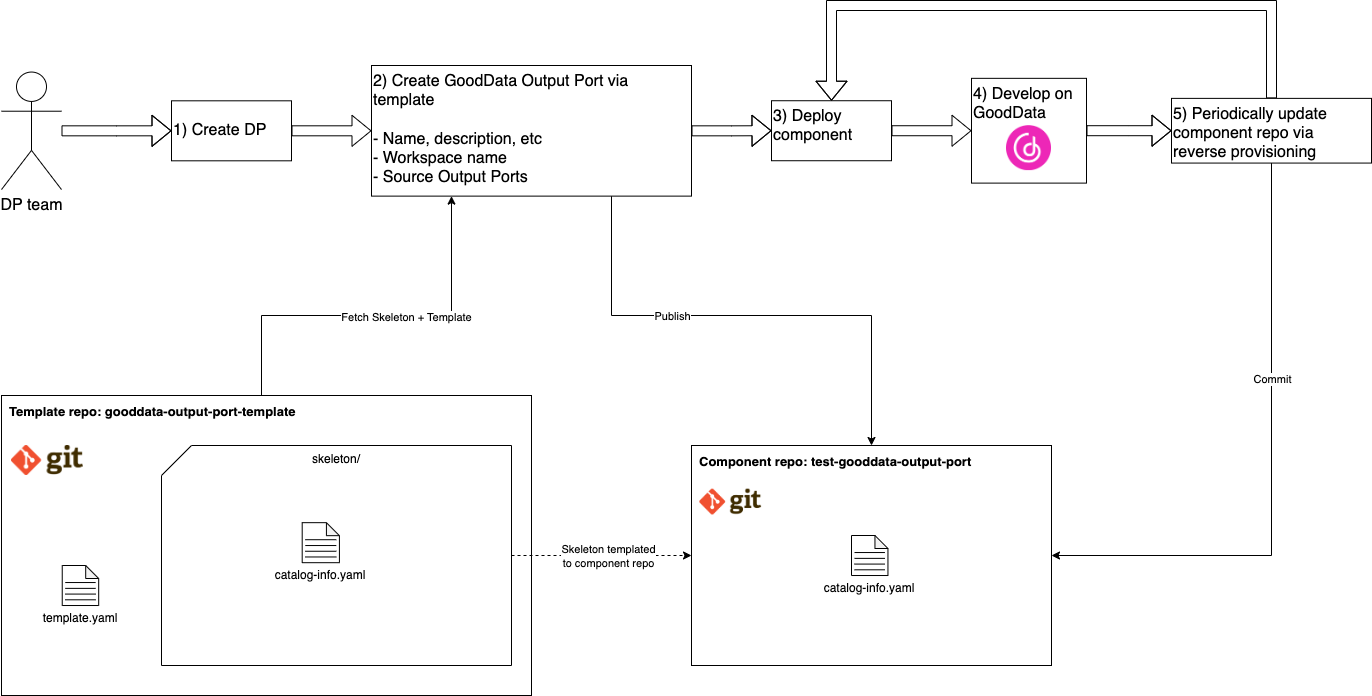

The diagram above was exported from draw.io. Its source (the exported page's mxGraphModel, read from the mxfile embedded in the PNG):
<mxGraphModel dx="1912" dy="2272" grid="1" gridSize="10" guides="1" tooltips="1" connect="1" arrows="1" fold="1" page="1" pageScale="1" pageWidth="850" pageHeight="1100" math="0" shadow="0">
  <root>
    <mxCell id="sfZh0wrSgKKBmwbc9UXx-0" />
    <mxCell id="sfZh0wrSgKKBmwbc9UXx-1" parent="sfZh0wrSgKKBmwbc9UXx-0" />
    <mxCell id="almlxJieT4BOjjqGVON_-0" style="edgeStyle=orthogonalEdgeStyle;rounded=0;orthogonalLoop=1;jettySize=auto;html=1;labelPosition=right;verticalLabelPosition=bottom;align=left;verticalAlign=top;shape=flexArrow;entryX=0;entryY=0.5;entryDx=0;entryDy=0;" parent="sfZh0wrSgKKBmwbc9UXx-1" source="almlxJieT4BOjjqGVON_-2" target="almlxJieT4BOjjqGVON_-64" edge="1">
      <mxGeometry relative="1" as="geometry">
        <mxPoint x="420" y="-794.7" as="targetPoint" />
      </mxGeometry>
    </mxCell>
    <mxCell id="almlxJieT4BOjjqGVON_-1" value="" style="edgeStyle=orthogonalEdgeStyle;rounded=0;orthogonalLoop=1;jettySize=auto;html=1;labelPosition=right;verticalLabelPosition=bottom;align=left;verticalAlign=top;shape=flexArrow;exitX=1;exitY=0.5;exitDx=0;exitDy=0;" parent="sfZh0wrSgKKBmwbc9UXx-1" source="almlxJieT4BOjjqGVON_-64" target="almlxJieT4BOjjqGVON_-5" edge="1">
      <mxGeometry relative="1" as="geometry">
        <mxPoint x="444.69000000000005" y="-794.705882352941" as="sourcePoint" />
      </mxGeometry>
    </mxCell>
    <mxCell id="almlxJieT4BOjjqGVON_-2" value="DP team" style="shape=umlActor;verticalLabelPosition=bottom;verticalAlign=top;html=1;outlineConnect=0;hachureGap=4;fontFamily=Helvetica;fontSize=16;fontColor=default;" parent="sfZh0wrSgKKBmwbc9UXx-1" vertex="1">
      <mxGeometry x="210" y="-853.45" width="60" height="117.5" as="geometry" />
    </mxCell>
    <mxCell id="almlxJieT4BOjjqGVON_-3" style="edgeStyle=orthogonalEdgeStyle;rounded=0;orthogonalLoop=1;jettySize=auto;html=1;exitX=0.75;exitY=1;exitDx=0;exitDy=0;entryX=0.5;entryY=0;entryDx=0;entryDy=0;" parent="sfZh0wrSgKKBmwbc9UXx-1" source="almlxJieT4BOjjqGVON_-5" target="thYos-39gY9K7g-NNrD9-1" edge="1">
      <mxGeometry relative="1" as="geometry">
        <Array as="points">
          <mxPoint x="820" y="-610" />
          <mxPoint x="1080" y="-610" />
        </Array>
        <mxPoint x="1165" y="-480" as="targetPoint" />
      </mxGeometry>
    </mxCell>
    <mxCell id="thYos-39gY9K7g-NNrD9-35" value="Publish" style="edgeLabel;html=1;align=center;verticalAlign=middle;resizable=0;points=[];" parent="almlxJieT4BOjjqGVON_-3" vertex="1" connectable="0">
      <mxGeometry x="-0.2942" relative="1" as="geometry">
        <mxPoint as="offset" />
      </mxGeometry>
    </mxCell>
    <mxCell id="almlxJieT4BOjjqGVON_-4" value="" style="edgeStyle=orthogonalEdgeStyle;rounded=0;orthogonalLoop=1;jettySize=auto;html=1;shape=flexArrow;" parent="sfZh0wrSgKKBmwbc9UXx-1" source="almlxJieT4BOjjqGVON_-5" target="almlxJieT4BOjjqGVON_-62" edge="1">
      <mxGeometry relative="1" as="geometry" />
    </mxCell>
    <mxCell id="almlxJieT4BOjjqGVON_-5" value="2) Create GoodData Output Port via template&lt;br&gt;&lt;br&gt;- Name,&amp;nbsp;description, etc&lt;br&gt;- Workspace name&lt;br&gt;- Source Output Ports" style="whiteSpace=wrap;html=1;fontSize=16;verticalAlign=top;hachureGap=4;align=left;" parent="sfZh0wrSgKKBmwbc9UXx-1" vertex="1">
      <mxGeometry x="580" y="-860" width="320" height="130.62" as="geometry" />
    </mxCell>
    <mxCell id="almlxJieT4BOjjqGVON_-28" style="edgeStyle=orthogonalEdgeStyle;rounded=0;orthogonalLoop=1;jettySize=auto;html=1;entryX=0.25;entryY=1;entryDx=0;entryDy=0;" parent="sfZh0wrSgKKBmwbc9UXx-1" source="almlxJieT4BOjjqGVON_-29" target="almlxJieT4BOjjqGVON_-5" edge="1">
      <mxGeometry relative="1" as="geometry">
        <Array as="points">
          <mxPoint x="470" y="-610" />
          <mxPoint x="660" y="-610" />
        </Array>
      </mxGeometry>
    </mxCell>
    <mxCell id="thYos-39gY9K7g-NNrD9-34" value="Fetch Skeleton + Template" style="edgeLabel;html=1;align=center;verticalAlign=middle;resizable=0;points=[];" parent="almlxJieT4BOjjqGVON_-28" vertex="1" connectable="0">
      <mxGeometry x="-0.0305" y="-1" relative="1" as="geometry">
        <mxPoint x="35" as="offset" />
      </mxGeometry>
    </mxCell>
    <mxCell id="almlxJieT4BOjjqGVON_-29" value="&lt;span style=&quot;background-color: rgb(255, 255, 255);&quot;&gt;Template repo: gooddata-output-port-template&amp;nbsp;&lt;/span&gt;" style="rounded=0;whiteSpace=wrap;html=1;align=left;spacing=4;verticalAlign=top;fontStyle=1;fontSize=13;spacingLeft=4;" parent="sfZh0wrSgKKBmwbc9UXx-1" vertex="1">
      <mxGeometry x="210" y="-530" width="530" height="300" as="geometry" />
    </mxCell>
    <mxCell id="almlxJieT4BOjjqGVON_-30" value="" style="shape=image;verticalLabelPosition=bottom;labelBackgroundColor=default;verticalAlign=top;aspect=fixed;imageAspect=0;image=https://upload.wikimedia.org/wikipedia/commons/thumb/e/e0/Git-logo.svg/1200px-Git-logo.svg.png;" parent="sfZh0wrSgKKBmwbc9UXx-1" vertex="1">
      <mxGeometry x="220" y="-480" width="71.89" height="30" as="geometry" />
    </mxCell>
    <mxCell id="almlxJieT4BOjjqGVON_-31" style="edgeStyle=orthogonalEdgeStyle;rounded=0;orthogonalLoop=1;jettySize=auto;html=1;exitX=1;exitY=0.5;exitDx=0;exitDy=0;exitPerimeter=0;entryX=0;entryY=0.5;entryDx=0;entryDy=0;dashed=1;" parent="sfZh0wrSgKKBmwbc9UXx-1" source="almlxJieT4BOjjqGVON_-32" target="thYos-39gY9K7g-NNrD9-1" edge="1">
      <mxGeometry relative="1" as="geometry">
        <mxPoint x="960" y="-355" as="targetPoint" />
      </mxGeometry>
    </mxCell>
    <mxCell id="thYos-39gY9K7g-NNrD9-33" value="Skeleton templated&lt;br&gt;to component repo" style="edgeLabel;html=1;align=center;verticalAlign=middle;resizable=0;points=[];" parent="almlxJieT4BOjjqGVON_-31" vertex="1" connectable="0">
      <mxGeometry x="-0.1357" y="2" relative="1" as="geometry">
        <mxPoint x="19" y="2" as="offset" />
      </mxGeometry>
    </mxCell>
    <mxCell id="almlxJieT4BOjjqGVON_-61" value="" style="edgeStyle=orthogonalEdgeStyle;rounded=0;orthogonalLoop=1;jettySize=auto;html=1;shape=flexArrow;" parent="sfZh0wrSgKKBmwbc9UXx-1" source="almlxJieT4BOjjqGVON_-62" target="almlxJieT4BOjjqGVON_-63" edge="1">
      <mxGeometry relative="1" as="geometry" />
    </mxCell>
    <mxCell id="almlxJieT4BOjjqGVON_-62" value="3) Deploy component" style="whiteSpace=wrap;html=1;fontSize=16;verticalAlign=top;hachureGap=4;align=left;" parent="sfZh0wrSgKKBmwbc9UXx-1" vertex="1">
      <mxGeometry x="980.0000000000001" y="-824.77" width="120" height="60" as="geometry" />
    </mxCell>
    <mxCell id="_fvx_pY_YnpUmyLQyh_P-2" value="" style="edgeStyle=orthogonalEdgeStyle;rounded=0;orthogonalLoop=1;jettySize=auto;html=1;shape=flexArrow;" parent="sfZh0wrSgKKBmwbc9UXx-1" source="almlxJieT4BOjjqGVON_-63" target="_fvx_pY_YnpUmyLQyh_P-1" edge="1">
      <mxGeometry relative="1" as="geometry" />
    </mxCell>
    <mxCell id="almlxJieT4BOjjqGVON_-63" value="4) Develop on GoodData" style="whiteSpace=wrap;html=1;fontSize=16;verticalAlign=top;hachureGap=4;align=left;" parent="sfZh0wrSgKKBmwbc9UXx-1" vertex="1">
      <mxGeometry x="1180" y="-847.16" width="115" height="104.77" as="geometry" />
    </mxCell>
    <mxCell id="almlxJieT4BOjjqGVON_-64" value="&lt;font style=&quot;font-size: 16px;&quot;&gt;1) Create DP&lt;/font&gt;" style="rounded=0;whiteSpace=wrap;html=1;align=left;" parent="sfZh0wrSgKKBmwbc9UXx-1" vertex="1">
      <mxGeometry x="380" y="-824.69" width="120" height="60" as="geometry" />
    </mxCell>
    <mxCell id="_fvx_pY_YnpUmyLQyh_P-3" style="edgeStyle=orthogonalEdgeStyle;rounded=0;orthogonalLoop=1;jettySize=auto;html=1;entryX=0.5;entryY=0;entryDx=0;entryDy=0;shape=flexArrow;exitX=0.5;exitY=0;exitDx=0;exitDy=0;endArrow=block;endFill=0;startArrow=none;startFill=0;" parent="sfZh0wrSgKKBmwbc9UXx-1" source="_fvx_pY_YnpUmyLQyh_P-1" target="almlxJieT4BOjjqGVON_-62" edge="1">
      <mxGeometry relative="1" as="geometry">
        <Array as="points">
          <mxPoint x="1480" y="-920" />
          <mxPoint x="1040" y="-920" />
        </Array>
      </mxGeometry>
    </mxCell>
    <mxCell id="_fvx_pY_YnpUmyLQyh_P-1" value="5) Periodically update&lt;br&gt;component repo via reverse provisioning" style="whiteSpace=wrap;html=1;fontSize=16;align=left;verticalAlign=top;hachureGap=4;" parent="sfZh0wrSgKKBmwbc9UXx-1" vertex="1">
      <mxGeometry x="1380" y="-827.12" width="200" height="64.69" as="geometry" />
    </mxCell>
    <mxCell id="thYos-39gY9K7g-NNrD9-0" value="" style="group" parent="sfZh0wrSgKKBmwbc9UXx-1" vertex="1" connectable="0">
      <mxGeometry x="900" y="-480" width="360" height="220" as="geometry" />
    </mxCell>
    <mxCell id="thYos-39gY9K7g-NNrD9-1" value="&lt;span style=&quot;background-color: rgb(255, 255, 255);&quot;&gt;Component repo: test-gooddata-output-port&lt;br&gt;&lt;br&gt;&lt;/span&gt;" style="rounded=0;whiteSpace=wrap;html=1;align=left;spacing=4;verticalAlign=top;fontStyle=1;fontSize=13;spacingLeft=4;container=0;" parent="thYos-39gY9K7g-NNrD9-0" vertex="1">
      <mxGeometry width="359.9999999999999" height="220" as="geometry" />
    </mxCell>
    <mxCell id="thYos-39gY9K7g-NNrD9-2" value="" style="shape=image;verticalLabelPosition=bottom;labelBackgroundColor=default;verticalAlign=top;aspect=fixed;imageAspect=0;image=https://upload.wikimedia.org/wikipedia/commons/thumb/e/e0/Git-logo.svg/1200px-Git-logo.svg.png;container=0;" parent="thYos-39gY9K7g-NNrD9-0" vertex="1">
      <mxGeometry x="8.315470588235252" y="43.683170731707264" width="61.77348569763268" height="25.77923242467718" as="geometry" />
    </mxCell>
    <mxCell id="thYos-39gY9K7g-NNrD9-4" value="" style="group" parent="thYos-39gY9K7g-NNrD9-0" vertex="1" connectable="0">
      <mxGeometry x="159.99716666666637" y="90.00000000000001" width="67.19921568627467" height="65.65" as="geometry" />
    </mxCell>
    <mxCell id="thYos-39gY9K7g-NNrD9-5" value="" style="shape=note;whiteSpace=wrap;html=1;backgroundOutline=1;darkOpacity=0.05;size=13;fontSize=13;container=0;" parent="thYos-39gY9K7g-NNrD9-4" vertex="1">
      <mxGeometry width="36.45098039215686" height="40.01784651992861" as="geometry" />
    </mxCell>
    <mxCell id="thYos-39gY9K7g-NNrD9-6" value="" style="endArrow=none;html=1;rounded=0;fontSize=13;" parent="thYos-39gY9K7g-NNrD9-4" edge="1">
      <mxGeometry width="50" height="50" relative="1" as="geometry">
        <mxPoint x="3.0375816993463687" y="17.03616894705533" as="sourcePoint" />
        <mxPoint x="33.4133986928105" y="17.03616894705533" as="targetPoint" />
      </mxGeometry>
    </mxCell>
    <mxCell id="thYos-39gY9K7g-NNrD9-7" value="" style="endArrow=none;html=1;rounded=0;fontSize=13;" parent="thYos-39gY9K7g-NNrD9-4" edge="1">
      <mxGeometry width="50" height="50" relative="1" as="geometry">
        <mxPoint x="3.0375816993463687" y="22.867340868530647" as="sourcePoint" />
        <mxPoint x="33.4133986928105" y="22.867340868530647" as="targetPoint" />
      </mxGeometry>
    </mxCell>
    <mxCell id="thYos-39gY9K7g-NNrD9-8" value="" style="endArrow=none;html=1;rounded=0;fontStyle=0;fontSize=13;" parent="thYos-39gY9K7g-NNrD9-4" edge="1">
      <mxGeometry width="50" height="50" relative="1" as="geometry">
        <mxPoint x="3.0375816993463687" y="28.584176085663273" as="sourcePoint" />
        <mxPoint x="33.4133986928105" y="28.584176085663273" as="targetPoint" />
      </mxGeometry>
    </mxCell>
    <mxCell id="thYos-39gY9K7g-NNrD9-9" value="" style="endArrow=none;html=1;rounded=0;fontSize=13;" parent="thYos-39gY9K7g-NNrD9-4" edge="1">
      <mxGeometry width="50" height="50" relative="1" as="geometry">
        <mxPoint x="3.0375816993463687" y="34.301011302795956" as="sourcePoint" />
        <mxPoint x="33.4133986928105" y="34.301011302795956" as="targetPoint" />
      </mxGeometry>
    </mxCell>
    <mxCell id="thYos-39gY9K7g-NNrD9-10" value="catalog-info.yaml" style="text;html=1;strokeColor=none;fillColor=none;align=center;verticalAlign=middle;whiteSpace=wrap;rounded=0;container=0;" parent="thYos-39gY9K7g-NNrD9-4" vertex="1">
      <mxGeometry x="-30.741960784313527" y="40.02000000000001" width="97.9411764705882" height="25.63" as="geometry" />
    </mxCell>
    <mxCell id="wfpsvID3Y3P29GnJt9ap-1" style="edgeStyle=orthogonalEdgeStyle;rounded=0;orthogonalLoop=1;jettySize=auto;html=1;exitX=0.5;exitY=1;exitDx=0;exitDy=0;entryX=1;entryY=0.5;entryDx=0;entryDy=0;" parent="sfZh0wrSgKKBmwbc9UXx-1" source="_fvx_pY_YnpUmyLQyh_P-1" target="thYos-39gY9K7g-NNrD9-1" edge="1">
      <mxGeometry relative="1" as="geometry">
        <mxPoint x="1550.43" y="-560.0699999999999" as="sourcePoint" />
        <mxPoint x="1059.9975675675676" y="-360.07" as="targetPoint" />
      </mxGeometry>
    </mxCell>
    <mxCell id="wfpsvID3Y3P29GnJt9ap-2" value="Commit" style="edgeLabel;html=1;align=center;verticalAlign=middle;resizable=0;points=[];" parent="wfpsvID3Y3P29GnJt9ap-1" vertex="1" connectable="0">
      <mxGeometry x="-0.2942" relative="1" as="geometry">
        <mxPoint as="offset" />
      </mxGeometry>
    </mxCell>
    <mxCell id="wfpsvID3Y3P29GnJt9ap-3" value="" style="group" parent="sfZh0wrSgKKBmwbc9UXx-1" vertex="1" connectable="0">
      <mxGeometry x="370" y="-480" width="350" height="220" as="geometry" />
    </mxCell>
    <mxCell id="almlxJieT4BOjjqGVON_-32" value="skeleton/" style="shape=card;whiteSpace=wrap;html=1;verticalAlign=top;" parent="wfpsvID3Y3P29GnJt9ap-3" vertex="1">
      <mxGeometry width="350" height="220" as="geometry" />
    </mxCell>
    <mxCell id="thYos-39gY9K7g-NNrD9-19" value="" style="group" parent="wfpsvID3Y3P29GnJt9ap-3" vertex="1" connectable="0">
      <mxGeometry x="140.698188188188" y="77.17000000000002" width="68.611811811812" height="65.65" as="geometry" />
    </mxCell>
    <mxCell id="thYos-39gY9K7g-NNrD9-20" value="" style="shape=note;whiteSpace=wrap;html=1;backgroundOutline=1;darkOpacity=0.05;size=13;fontSize=13;container=0;" parent="thYos-39gY9K7g-NNrD9-19" vertex="1">
      <mxGeometry width="37.217217217217225" height="40.01784651992861" as="geometry" />
    </mxCell>
    <mxCell id="thYos-39gY9K7g-NNrD9-21" value="" style="endArrow=none;html=1;rounded=0;fontSize=13;" parent="thYos-39gY9K7g-NNrD9-19" edge="1">
      <mxGeometry width="50" height="50" relative="1" as="geometry">
        <mxPoint x="3.1014347681013987" y="17.03616894705533" as="sourcePoint" />
        <mxPoint x="34.11578244911584" y="17.03616894705533" as="targetPoint" />
      </mxGeometry>
    </mxCell>
    <mxCell id="thYos-39gY9K7g-NNrD9-22" value="" style="endArrow=none;html=1;rounded=0;fontSize=13;" parent="thYos-39gY9K7g-NNrD9-19" edge="1">
      <mxGeometry width="50" height="50" relative="1" as="geometry">
        <mxPoint x="3.1014347681013987" y="22.867340868530647" as="sourcePoint" />
        <mxPoint x="34.11578244911584" y="22.867340868530647" as="targetPoint" />
      </mxGeometry>
    </mxCell>
    <mxCell id="thYos-39gY9K7g-NNrD9-23" value="" style="endArrow=none;html=1;rounded=0;fontStyle=0;fontSize=13;" parent="thYos-39gY9K7g-NNrD9-19" edge="1">
      <mxGeometry width="50" height="50" relative="1" as="geometry">
        <mxPoint x="3.1014347681013987" y="28.584176085663273" as="sourcePoint" />
        <mxPoint x="34.11578244911584" y="28.584176085663273" as="targetPoint" />
      </mxGeometry>
    </mxCell>
    <mxCell id="thYos-39gY9K7g-NNrD9-24" value="" style="endArrow=none;html=1;rounded=0;fontSize=13;" parent="thYos-39gY9K7g-NNrD9-19" edge="1">
      <mxGeometry width="50" height="50" relative="1" as="geometry">
        <mxPoint x="3.1014347681013987" y="34.301011302795956" as="sourcePoint" />
        <mxPoint x="34.11578244911584" y="34.301011302795956" as="targetPoint" />
      </mxGeometry>
    </mxCell>
    <mxCell id="thYos-39gY9K7g-NNrD9-25" value="catalog-info.yaml" style="text;html=1;strokeColor=none;fillColor=none;align=center;verticalAlign=middle;whiteSpace=wrap;rounded=0;container=0;" parent="thYos-39gY9K7g-NNrD9-19" vertex="1">
      <mxGeometry x="-31.388188188187996" y="40.02000000000001" width="100" height="25.63" as="geometry" />
    </mxCell>
    <mxCell id="iM73ksHUK-J9wrX9OMzB-1" value="" style="group" parent="sfZh0wrSgKKBmwbc9UXx-1" vertex="1" connectable="0">
      <mxGeometry x="270.73716666666644" y="-360" width="67.19921568627467" height="65.65" as="geometry" />
    </mxCell>
    <mxCell id="iM73ksHUK-J9wrX9OMzB-2" value="" style="shape=note;whiteSpace=wrap;html=1;backgroundOutline=1;darkOpacity=0.05;size=13;fontSize=13;container=0;" parent="iM73ksHUK-J9wrX9OMzB-1" vertex="1">
      <mxGeometry width="36.45098039215686" height="40.01784651992861" as="geometry" />
    </mxCell>
    <mxCell id="iM73ksHUK-J9wrX9OMzB-3" value="" style="endArrow=none;html=1;rounded=0;fontSize=13;" parent="iM73ksHUK-J9wrX9OMzB-1" edge="1">
      <mxGeometry width="50" height="50" relative="1" as="geometry">
        <mxPoint x="3.0375816993463687" y="17.03616894705533" as="sourcePoint" />
        <mxPoint x="33.4133986928105" y="17.03616894705533" as="targetPoint" />
      </mxGeometry>
    </mxCell>
    <mxCell id="iM73ksHUK-J9wrX9OMzB-4" value="" style="endArrow=none;html=1;rounded=0;fontSize=13;" parent="iM73ksHUK-J9wrX9OMzB-1" edge="1">
      <mxGeometry width="50" height="50" relative="1" as="geometry">
        <mxPoint x="3.0375816993463687" y="22.867340868530647" as="sourcePoint" />
        <mxPoint x="33.4133986928105" y="22.867340868530647" as="targetPoint" />
      </mxGeometry>
    </mxCell>
    <mxCell id="iM73ksHUK-J9wrX9OMzB-5" value="" style="endArrow=none;html=1;rounded=0;fontStyle=0;fontSize=13;" parent="iM73ksHUK-J9wrX9OMzB-1" edge="1">
      <mxGeometry width="50" height="50" relative="1" as="geometry">
        <mxPoint x="3.0375816993463687" y="28.584176085663273" as="sourcePoint" />
        <mxPoint x="33.4133986928105" y="28.584176085663273" as="targetPoint" />
      </mxGeometry>
    </mxCell>
    <mxCell id="iM73ksHUK-J9wrX9OMzB-6" value="" style="endArrow=none;html=1;rounded=0;fontSize=13;" parent="iM73ksHUK-J9wrX9OMzB-1" edge="1">
      <mxGeometry width="50" height="50" relative="1" as="geometry">
        <mxPoint x="3.0375816993463687" y="34.301011302795956" as="sourcePoint" />
        <mxPoint x="33.4133986928105" y="34.301011302795956" as="targetPoint" />
      </mxGeometry>
    </mxCell>
    <mxCell id="iM73ksHUK-J9wrX9OMzB-7" value="template.yaml" style="text;html=1;strokeColor=none;fillColor=none;align=center;verticalAlign=middle;whiteSpace=wrap;rounded=0;container=0;" parent="iM73ksHUK-J9wrX9OMzB-1" vertex="1">
      <mxGeometry x="-30.741960784313527" y="40.02000000000001" width="97.9411764705882" height="25.63" as="geometry" />
    </mxCell>
    <mxCell id="pRKib3jzMYzGCaVIMk59-1" value="" style="shape=image;verticalLabelPosition=bottom;labelBackgroundColor=default;verticalAlign=top;aspect=fixed;imageAspect=0;image=data:image/png,(base64 omitted: 24160 chars);" parent="sfZh0wrSgKKBmwbc9UXx-1" vertex="1">
      <mxGeometry x="1215" y="-800" width="45" height="45.11" as="geometry" />
    </mxCell>
  </root>
</mxGraphModel>